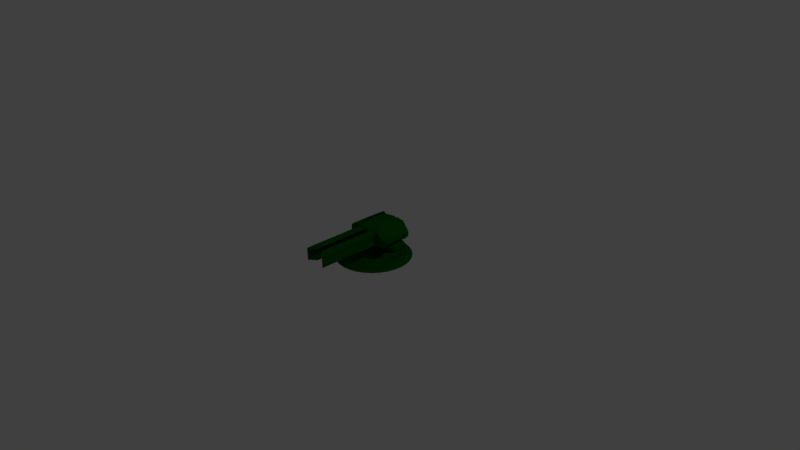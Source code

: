 # Source: TestTurretBase7.blend  (saved by Blender 2.77.0; exported with 4.5.12 LTS)
import bpy
from mathutils import Matrix  # noqa: F401  (used for matrix-valued properties, if any)

bpy.ops.wm.read_factory_settings(use_empty=True)
scene = bpy.context.scene
scene.name = 'Scene'

# ---- collections
col_collection_1 = bpy.data.collections.new('Collection 1'); scene.collection.children.link(col_collection_1)

# ---- materials (node trees are filled in below, after node groups)
mat_testturret1_main = bpy.data.materials.new('TestTurret1 main')
mat_testturret1_main.alpha_threshold = 0.0
mat_testturret1_main.use_transparent_shadow = False
mat_testturret1_main.diffuse_color = (0.001448, 0.1025, 0.0, 1.0)
mat_testturret1_main.roughness = 0.5

# ---- node groups
ng_auto_smooth = bpy.data.node_groups.new('Auto Smooth', 'GeometryNodeTree')
_s = ng_auto_smooth.interface.new_socket(name='Geometry', in_out='OUTPUT', socket_type='NodeSocketGeometry')
_s = ng_auto_smooth.interface.new_socket(name='Geometry', in_out='INPUT', socket_type='NodeSocketGeometry')
_s = ng_auto_smooth.interface.new_socket(name='Angle', in_out='INPUT', socket_type='NodeSocketFloat')
_s.subtype = 'ANGLE'
_s.min_value = 0.0
_s.max_value = 3.142
ng_auto_smooth.is_modifier = True
_N = ng_auto_smooth.nodes; _L = ng_auto_smooth.links
n0 = _N.new('NodeGroupOutput'); n0.name = 'Group Output'; n0.location = (480, -100)
n1 = _N.new('NodeGroupInput'); n1.name = 'Group Input'; n1.location = (-420, -300)
n2 = _N.new('NodeGroupInput'); n2.name = 'Group Input.001'; n2.location = (-60, -100)
n3 = _N.new('GeometryNodeSetShadeSmooth'); n3.name = 'Set Shade Smooth'; n3.location = (120, -100)
n3.domain = 'EDGE'
n4 = _N.new('GeometryNodeSetShadeSmooth'); n4.name = 'Set Shade Smooth.001'; n4.location = (300, -100)
n5 = _N.new('GeometryNodeInputMeshEdgeAngle'); n5.name = 'Edge Angle'; n5.location = (-420, -220)
n6 = _N.new('GeometryNodeInputEdgeSmooth'); n6.name = 'Is Edge Smooth'; n6.location = (-60, -160)
n7 = _N.new('GeometryNodeInputShadeSmooth'); n7.name = 'Is Face Smooth'; n7.location = (-240, -340)
n8 = _N.new('FunctionNodeBooleanMath'); n8.name = 'Boolean Math'; n8.location = (-60, -220)
n9 = _N.new('FunctionNodeCompare'); n9.name = 'Compare'; n9.location = (-240, -180)
n9.operation = 'LESS_EQUAL'
_L.new(n5.outputs[0], n9.inputs[0])
_L.new(n4.outputs[0], n0.inputs[0])
_L.new(n1.outputs[1], n9.inputs[1])
_L.new(n9.outputs[0], n8.inputs[0])
_L.new(n7.outputs[0], n8.inputs[1])
_L.new(n2.outputs[0], n3.inputs[0])
_L.new(n6.outputs[0], n3.inputs[1])
_L.new(n3.outputs[0], n4.inputs[0])
_L.new(n8.outputs[0], n3.inputs[2])
n0.is_active_output = True

# ---- material node trees

# ---- world
world_world = bpy.data.worlds.new('World'); scene.world = world_world
world_world.color = (0.05088, 0.05088, 0.05088)
world_world.use_sun_shadow = False
world_world.sun_shadow_jitter_overblur = 0.0
world_world.cycles.sampling_method = 'MANUAL'

# ---- cameras
cam_camera = bpy.data.cameras.new('Camera')
cam_camera.clip_end = 100.0
cam_camera.lens = 35.0
cam_camera.sensor_width = 32.0
cam_camera.sensor_height = 18.0
cam_camera.ortho_scale = 7.314
cam_camera.dof.focus_distance = 0.0
cam_camera.dof.aperture_fstop = 128.0

# ---- lights
light_lamp = bpy.data.lights.new('Lamp', 'POINT')
light_lamp.transmission_factor = 0.0
light_lamp.cutoff_distance = 30.0
light_lamp.energy = 100.0
light_lamp.shadow_buffer_clip_start = 1.001
light_lamp.shadow_soft_size = 0.1
light_lamp.shadow_maximum_resolution = 0.006
light_lamp.use_absolute_resolution = True

# ---- meshes
me_base = bpy.data.meshes.new('base')
me_base.from_pydata([(-1.468e-07, -2.186e-08, -0.5), (-1.369e-07, 0.01972, -0.4662), (0.09755, -2.144e-08, -0.4904), (0.09095, 0.01972, -0.4572), (0.1913, -2.019e-08, -0.4619), (0.1784, 0.01972, -0.4307), (0.2778, -1.817e-08, -0.4157), (0.259, 0.01972, -0.3876), (0.3536, -1.545e-08, -0.3536), (0.3296, 0.01972, -0.3296), (0.4157, -1.214e-08, -0.2778), (0.3876, 0.01972, -0.259), (0.4619, -8.364e-09, -0.1913), (0.4904, -4.264e-09, -0.09755), (0.5, 4.578e-15, 1.732e-08), (0.4662, 0.01972, 1.529e-08), (0.4904, 4.264e-09, 0.09755), (0.4572, 0.01972, 0.09095), (0.4619, 8.364e-09, 0.1913), (0.4307, 0.01972, 0.1784), (0.4157, 1.214e-08, 0.2778), (0.3536, 1.545e-08, 0.3536), (0.2778, 1.817e-08, 0.4157), (0.259, 0.01972, 0.3876), (0.1913, 2.019e-08, 0.4619), (0.1784, 0.01972, 0.4307), (0.09755, 2.144e-08, 0.4904), (0.09095, 0.01972, 0.4572), (-1.349e-07, 2.186e-08, 0.5), (-1.257e-07, 0.01972, 0.4662), (-1.5e-07, 0.03187, -0.4169), (0.08134, 0.03187, -0.4089), (0.1596, 0.03187, -0.3852), (0.2316, 0.03187, -0.3467), (0.2948, 0.03187, -0.2948), (0.3467, 0.03187, -0.2316), (0.3852, 0.03187, -0.1596), (0.4089, 0.03187, -0.08134), (0.4169, 0.03187, 3.148e-08), (0.4089, 0.03187, 0.08134), (0.3852, 0.03187, 0.1596), (0.3467, 0.03187, 0.2316), (0.2948, 0.03187, 0.2948), (0.2316, 0.03187, 0.3467), (0.1596, 0.03187, 0.3852), (0.08134, 0.03187, 0.4089), (-1.181e-07, 0.03187, 0.4169), (0.09095, 0.03187, -0.4572), (-1.369e-07, 0.03187, -0.4662), (0.1784, 0.03187, -0.4307), (0.259, 0.03187, -0.3876), (0.3296, 0.03187, -0.3296), (0.3876, 0.03187, -0.259), (0.4307, 0.03187, -0.1784), (0.4572, 0.03187, -0.09095), (0.4662, 0.03187, 1.476e-08), (0.4572, 0.03187, 0.09095), (0.4307, 0.03187, 0.1784), (0.3876, 0.03187, 0.259), (0.3296, 0.03187, 0.3296), (0.259, 0.03187, 0.3876), (0.1784, 0.03187, 0.4307), (0.09095, 0.03187, 0.4572), (-1.257e-07, 0.03187, 0.4662), (-1.475e-07, 0.02418, -0.4079), (0.07958, 0.02418, -0.4001), (0.1561, 0.02418, -0.3769), (0.2266, 0.02418, -0.3392), (0.2884, 0.02418, -0.2884), (0.3392, 0.02418, -0.2266), (0.3769, 0.02418, -0.1561), (0.4001, 0.02418, -0.07958), (0.4079, 0.02418, 3.138e-08), (0.4001, 0.02418, 0.07958), (0.3769, 0.02418, 0.1561), (0.3392, 0.02418, 0.2266), (0.2884, 0.02418, 0.2884), (0.2266, 0.02418, 0.3392), (0.1561, 0.02418, 0.3769), (0.07958, 0.02418, 0.4001), (-1.163e-07, 0.02418, 0.4079), (-1.475e-07, 0.03466, -0.4079), (0.07958, 0.03466, -0.4001), (0.1561, 0.03466, -0.3769), (0.2266, 0.03466, -0.3392), (0.2763, 0.03466, -0.2763), (0.3221, 0.03466, -0.2205), (0.3769, 0.03466, -0.1561), (0.4001, 0.03466, -0.07958), (0.4079, 0.03466, 3.092e-08), (0.4001, 0.03466, 0.07958), (0.3769, 0.03466, 0.1561), (0.3221, 0.03466, 0.2205), (0.2763, 0.03466, 0.2763), (0.2266, 0.03466, 0.3392), (0.1561, 0.03466, 0.3769), (0.07958, 0.03466, 0.4001), (-1.163e-07, 0.03466, 0.4079), (-1.468e-07, -2.186e-08, -0.5), (0.09755, -2.144e-08, -0.4904), (0.09095, 0.01972, -0.4572), (-1.369e-07, 0.01972, -0.4662), (0.1913, -2.019e-08, -0.4619), (0.1784, 0.01972, -0.4307), (0.2778, -1.817e-08, -0.4157), (0.259, 0.01972, -0.3876), (0.3536, -1.545e-08, -0.3536), (0.3296, 0.01972, -0.3296), (0.4157, -1.214e-08, -0.2778), (0.3876, 0.01972, -0.259), (0.4619, -8.364e-09, -0.1913), (0.4307, 0.01972, -0.1784), (0.4904, -4.264e-09, -0.09755), (0.4572, 0.01972, -0.09095), (0.5, 4.578e-15, 1.732e-08), (0.4662, 0.01972, 1.529e-08), (0.4904, 4.264e-09, 0.09755), (0.4572, 0.01972, 0.09095), (0.4619, 8.364e-09, 0.1913), (0.4307, 0.01972, 0.1784), (0.4157, 1.214e-08, 0.2778), (0.3876, 0.01972, 0.259), (0.3536, 1.545e-08, 0.3536), (0.3296, 0.01972, 0.3296), (0.2778, 1.817e-08, 0.4157), (0.259, 0.01972, 0.3876), (0.1913, 2.019e-08, 0.4619), (0.1784, 0.01972, 0.4307), (0.09755, 2.144e-08, 0.4904), (0.09095, 0.01972, 0.4572), (-1.349e-07, 2.186e-08, 0.5), (-1.257e-07, 0.01972, 0.4662), (0.09095, 0.03187, -0.4572), (-1.369e-07, 0.03187, -0.4662), (0.1784, 0.03187, -0.4307), (0.259, 0.03187, -0.3876), (0.3296, 0.03187, -0.3296), (0.3876, 0.03187, -0.259), (0.4662, 0.03187, 1.476e-08), (0.4572, 0.03187, 0.09095), (0.4307, 0.03187, 0.1784), (0.259, 0.03187, 0.3876), (0.1784, 0.03187, 0.4307), (0.09095, 0.03187, 0.4572), (-1.257e-07, 0.03187, 0.4662), (0.08134, 0.03187, -0.4089), (-1.5e-07, 0.03187, -0.4169), (0.1596, 0.03187, -0.3852), (0.2316, 0.03187, -0.3467), (0.2948, 0.03187, -0.2948), (0.3467, 0.03187, -0.2316), (0.3852, 0.03187, -0.1596), (0.4089, 0.03187, -0.08134), (0.4169, 0.03187, 3.148e-08), (0.4089, 0.03187, 0.08134), (0.3852, 0.03187, 0.1596), (0.3467, 0.03187, 0.2316), (0.2948, 0.03187, 0.2948), (0.2316, 0.03187, 0.3467), (0.1596, 0.03187, 0.3852), (0.08134, 0.03187, 0.4089), (-1.181e-07, 0.03187, 0.4169), (0.07958, 0.02418, -0.4001), (-1.475e-07, 0.02418, -0.4079), (0.1561, 0.02418, -0.3769), (0.2266, 0.02418, -0.3392), (0.2884, 0.02418, -0.2884), (0.3392, 0.02418, -0.2266), (0.3769, 0.02418, -0.1561), (0.4001, 0.02418, -0.07958), (0.4079, 0.02418, 3.138e-08), (0.4001, 0.02418, 0.07958), (0.3769, 0.02418, 0.1561), (0.3392, 0.02418, 0.2266), (0.2884, 0.02418, 0.2884), (0.2266, 0.02418, 0.3392), (0.1561, 0.02418, 0.3769), (0.07958, 0.02418, 0.4001), (-1.163e-07, 0.02418, 0.4079), (0.07958, 0.03466, -0.4001), (-1.475e-07, 0.03466, -0.4079), (0.1561, 0.03466, -0.3769), (0.2266, 0.03466, -0.3392), (0.2884, 0.03466, -0.2884), (0.3392, 0.03466, -0.2266), (0.3769, 0.03466, -0.1561), (0.4001, 0.03466, -0.07958), (0.4079, 0.03466, 3.092e-08), (0.4001, 0.03466, 0.07958), (0.3769, 0.03466, 0.1561), (0.3392, 0.03466, 0.2266), (0.2884, 0.03466, 0.2884), (0.2266, 0.03466, 0.3392), (0.1561, 0.03466, 0.3769), (0.07958, 0.03466, 0.4001), (-1.163e-07, 0.03466, 0.4079), (0.2884, 0.03466, -0.2884), (0.3392, 0.03466, -0.2266), (0.2436, 0.03466, -0.3032), (0.2884, 0.03466, 0.2884), (0.3392, 0.03466, 0.2266), (0.2763, 0.1309, -0.2086), (0.2436, 0.03466, 0.3032), (0.2763, 0.1309, -0.05245), (0.2436, 0.1309, -0.2162), (0.2436, 0.1309, -0.04487), (0.3221, 0.1309, -0.1929), (0.3221, 0.1309, -0.06822), (0.2758, 0.1398, -0.2182), (0.2758, 0.1398, -0.0429), (0.2398, 0.1398, -0.225), (0.2398, 0.1398, -0.03609), (0.3274, 0.1398, -0.2008), (0.3274, 0.1398, -0.06025), (0.2742, 0.1535, -0.2455), (0.2742, 0.1535, -0.01561), (0.2289, 0.1535, -0.25), (0.2289, 0.1535, -0.01103), (0.3425, 0.1535, -0.2236), (0.3425, 0.1535, -0.03745), (0.2735, 0.1651, -0.2564), (0.2735, 0.1651, -0.004704), (0.2245, 0.1701, -0.255), (0.2245, 0.1701, -0.006106), (0.3485, 0.1693, -0.2286), (0.3485, 0.1693, -0.03249), (0.2735, 0.1999, -0.2564), (0.2735, 0.1999, -0.004704), (0.2245, 0.1949, -0.255), (0.2245, 0.1949, -0.006106), (0.3485, 0.1957, -0.2286), (0.3485, 0.1957, -0.03249), (0.2741, 0.2197, -0.2468), (0.2741, 0.2197, -0.01425), (0.2284, 0.2197, -0.2513), (0.2284, 0.2197, -0.009775), (0.3433, 0.2197, -0.2248), (0.3433, 0.2197, -0.03631), (0.2787, 0.2334, -0.1786), (0.2787, 0.2334, -0.08243), (0.2561, 0.2334, -0.1888), (0.2561, 0.2334, -0.07225), (0.306, 0.2334, -0.1675), (0.306, 0.2334, -0.09358), (0.3485, 0.1651, -0.2328), (0.3485, 0.1999, -0.2328), (0.3485, 0.1651, -0.02828), (0.3485, 0.1999, -0.02828), (0.3429, 0.1757, -0.2222), (0.3429, 0.1893, -0.2222), (0.3429, 0.1757, -0.03888), (0.3429, 0.1893, -0.03888), (0.3429, 0.1693, -0.2286), (0.3429, 0.1957, -0.2286), (0.3429, 0.1693, -0.03249), (0.3429, 0.1957, -0.03249), (0.3466, 0.1771, -0.2207), (0.3451, 0.1757, -0.2222), (0.3451, 0.1893, -0.2222), (0.3466, 0.1879, -0.2207), (0.3466, 0.1771, -0.04035), (0.3451, 0.1757, -0.03888), (0.3451, 0.1893, -0.03888), (0.3466, 0.1879, -0.04035), (0.2245, 0.1651, -0.26), (0.2245, 0.1651, -0.001035), (0.2245, 0.1999, -0.26), (0.2245, 0.1999, -0.001035), (0.2325, 0.1804, -0.1972), (0.2325, 0.1804, -0.06389), (0.2325, 0.1846, -0.1972), (0.2325, 0.1846, -0.06389), (0.2325, 0.1701, -0.255), (0.2325, 0.1701, -0.006106), (0.2325, 0.1949, -0.255), (0.2325, 0.1949, -0.006106), (0.1678, 0.1804, -0.1972), (0.1678, 0.1804, -0.06389), (0.1678, 0.1846, -0.1972), (0.1678, 0.1846, -0.06389), (0.122, 0.1813, -0.1407), (0.122, 0.1813, -0.1204), (0.122, 0.1837, -0.1407), (0.122, 0.1837, -0.1204), (0.0003677, 0.1813, -0.1407), (0.0003677, 0.1813, -0.1204), (0.0003677, 0.1837, -0.1407), (0.0003677, 0.1837, -0.1204)], [(183, 182), (184, 183), (185, 184), (186, 185), (187, 186), (188, 187), (189, 188), (190, 189), (191, 190), (192, 191), (0, 2), (2, 4), (4, 6), (6, 8), (8, 10), (10, 12), (12, 13), (13, 14), (14, 16), (16, 18), (18, 20), (20, 21), (21, 22), (22, 24), (24, 26), (26, 28), (189, 200)], [(98, 101, 100, 99), (99, 100, 103, 102), (102, 103, 105, 104), (104, 105, 107, 106), (106, 107, 109, 108), (108, 109, 111, 110), (110, 111, 113, 112), (112, 113, 115, 114), (114, 115, 117, 116), (116, 117, 119, 118), (118, 119, 121, 120), (120, 121, 123, 122), (122, 123, 125, 124), (124, 125, 127, 126), (126, 127, 129, 128), (128, 129, 131, 130), (151, 35, 167, 168), (5, 3, 132, 134), (121, 19, 140, 58), (113, 111, 53, 54), (29, 27, 143, 144), (7, 5, 134, 135), (123, 121, 58, 59), (15, 113, 54, 138), (9, 7, 135, 136), (23, 123, 59, 141), (17, 15, 138, 139), (11, 9, 136, 137), (25, 23, 141, 142), (3, 1, 133, 132), (19, 17, 139, 140), (111, 11, 137, 53), (27, 25, 142, 143), (146, 145, 47, 48), (145, 147, 49, 47), (147, 148, 50, 49), (148, 149, 51, 50), (149, 150, 52, 51), (150, 36, 53, 52), (36, 152, 54, 53), (152, 153, 55, 54), (153, 154, 56, 55), (154, 155, 57, 56), (155, 156, 58, 57), (156, 157, 59, 58), (157, 158, 60, 59), (158, 159, 61, 60), (159, 160, 62, 61), (160, 161, 63, 62), (37, 151, 168, 169), (38, 37, 169, 170), (39, 38, 170, 171), (40, 39, 171, 172), (41, 40, 172, 173), (42, 41, 173, 174), (43, 42, 174, 175), (44, 43, 175, 176), (31, 30, 163, 162), (45, 44, 176, 177), (32, 31, 162, 164), (46, 45, 177, 178), (33, 32, 164, 165), (34, 33, 165, 166), (35, 34, 166, 167), (68, 67, 84, 196), (69, 68, 196, 197), (70, 69, 197, 87), (71, 70, 87, 88), (72, 71, 88, 89), (73, 72, 89, 90), (74, 73, 90, 91), (75, 74, 91, 200), (76, 75, 200, 199), (77, 76, 199, 94), (78, 77, 94, 95), (65, 64, 81, 82), (79, 78, 95, 96), (66, 65, 82, 83), (80, 79, 96, 97), (67, 66, 83, 84), (180, 195, 194, 179), (181, 179, 194, 193), (182, 181, 193, 192), (93, 92, 207, 203), (86, 85, 201, 206), (198, 85, 196, 84), (85, 86, 197, 196), (92, 93, 199, 200), (93, 202, 94, 199), (202, 198, 84, 94), (86, 92, 200, 197), (206, 201, 208, 212), (205, 203, 209, 211), (85, 198, 204, 201), (198, 202, 205, 204), (92, 86, 206, 207), (202, 93, 203, 205), (209, 213, 219, 215), (213, 212, 218, 219), (204, 205, 211, 210), (207, 206, 212, 213), (203, 207, 213, 209), (201, 204, 210, 208), (218, 214, 220, 244), (217, 215, 221, 265), (208, 210, 216, 214), (211, 209, 215, 217), (212, 208, 214, 218), (210, 211, 217, 216), (221, 246, 247, 227), (230, 231, 255, 253), (216, 217, 265, 264), (219, 218, 244, 246), (215, 219, 246, 221), (214, 216, 264, 220), (245, 226, 232, 236), (267, 227, 233, 235), (220, 264, 266, 226), (265, 221, 227, 267), (244, 220, 226, 245), (228, 222, 272, 274), (233, 237, 243, 239), (237, 236, 242, 243), (266, 267, 235, 234), (247, 245, 236, 237), (227, 247, 237, 233), (226, 266, 234, 232), (238, 240, 241, 239), (242, 238, 239, 243), (232, 234, 240, 238), (235, 233, 239, 241), (236, 232, 238, 242), (234, 235, 241, 240), (230, 224, 244, 245), (224, 225, 246, 244), (231, 230, 245, 247), (225, 231, 247, 246), (251, 250, 261, 262), (224, 230, 253, 252), (231, 225, 254, 255), (225, 224, 252, 254), (249, 248, 252, 253), (248, 250, 254, 252), (251, 249, 253, 255), (250, 251, 255, 254), (250, 248, 257, 261), (249, 251, 262, 258), (248, 249, 258, 257), (257, 258, 259, 256), (256, 260, 261, 257), (258, 262, 263, 259), (262, 261, 260, 263), (260, 256, 259, 263), (223, 222, 264, 265), (228, 229, 267, 266), (222, 228, 266, 264), (229, 223, 265, 267), (269, 271, 279, 277), (222, 223, 273, 272), (223, 229, 275, 273), (229, 228, 274, 275), (269, 268, 272, 273), (270, 271, 275, 274), (268, 270, 274, 272), (271, 269, 273, 275), (278, 276, 280, 282), (271, 270, 278, 279), (270, 268, 276, 278), (268, 269, 277, 276), (281, 283, 287, 285), (276, 277, 281, 280), (277, 279, 283, 281), (279, 278, 282, 283), (284, 285, 287, 286), (283, 282, 286, 287), (282, 280, 284, 286), (280, 281, 285, 284), (197, 200, 91, 90, 89, 88, 87), (75, 74, 91, 200)])
me_base.polygons.foreach_set('use_smooth', [1, 1, 1, 1, 1, 1, 1, 1, 1, 1, 1, 1, 1, 1, 1, 1, 1, 1, 1, 1, 1, 1, 1, 1, 1, 1, 1, 1, 1, 1, 1, 1, 1, 1, 1, 1, 1, 1, 1, 1, 1, 1, 1, 1, 1, 1, 1, 1, 1, 1, 1, 1, 1, 1, 1, 1, 1, 1, 1, 1, 1, 1, 1, 1, 1, 1, 1, 1, 1, 1, 1, 1, 1, 1, 1, 1, 1, 1, 1, 1, 0, 0, 0, 1, 1, 1, 1, 1, 1, 1, 1, 1, 1, 1, 1, 1, 1, 1, 1, 1, 1, 1, 1, 1, 1, 1, 1, 1, 1, 1, 1, 1, 1, 1, 1, 1, 1, 1, 1, 1, 0, 1, 1, 1, 1, 1, 1, 1, 1, 1, 1, 1, 1, 1, 1, 1, 1, 1, 1, 1, 1, 1, 1, 1, 1, 1, 1, 1, 0, 0, 0, 0, 1, 0, 0, 0, 0, 0, 0, 0, 0, 0, 0, 0, 0, 0, 0, 0, 0, 0, 0, 0, 0, 0, 0, 0, 0, 0, 0])
_k = set([(179, 180), (179, 181), (181, 182), (182, 183), (183, 184), (184, 185), (185, 186), (186, 187), (187, 188), (188, 189), (189, 190), (190, 191), (191, 192), (192, 193), (193, 194), (194, 195)])
me_base.attributes.new('sharp_edge', 'BOOLEAN', 'EDGE').data.foreach_set('value', [ (min(e.vertices), max(e.vertices)) in _k for e in me_base.edges])
_uv = me_base.uv_layers.new(name='UVMap')
_uv.uv.foreach_set('vector', [0.3484, -0.00123, 0.3496, 0.021, 0.2932, 0.02687, 0.2878, 0.005057, 0.2878, 0.005057, 0.2932, 0.02687, 0.2389, 0.04435, 0.2296, 0.02381, 0.2296, 0.02381, 0.2389, 0.04435, 0.1889, 0.07278, 0.176, 0.05431, 0.176, 0.05431, 0.1889, 0.07278, 0.1451, 0.1111, 0.129, 0.09537, 0.129, 0.09537, 0.1451, 0.1111, 0.1091, 0.1578, 0.09042, 0.1454, 0.09042, 0.1454, 0.1091, 0.1578, 0.08239, 0.211, 0.06176, 0.2026, 0.06176, 0.2026, 0.08239, 0.211, 0.06593, 0.2688, 0.0441, 0.2646, 0.0441, 0.2646, 0.06593, 0.2688, 0.06037, 0.329, 0.03814, 0.3291, 0.03814, 0.3291, 0.06037, 0.329, 0.06593, 0.3891, 0.0441, 0.3936, 0.0441, 0.3936, 0.06593, 0.3891, 0.08239, 0.447, 0.06176, 0.4556, 0.06176, 0.4556, 0.08239, 0.447, 0.1091, 0.5003, 0.09042, 0.5128, 0.09042, 0.5128, 0.1091, 0.5003, 0.1451, 0.547, 0.129, 0.563, 0.129, 0.563, 0.1451, 0.547, 0.1889, 0.5854, 0.176, 0.6041, 0.176, 0.6041, 0.1889, 0.5854, 0.2389, 0.614, 0.2296, 0.6348, 0.2296, 0.6348, 0.2389, 0.614, 0.2932, 0.6316, 0.2878, 0.6536, 0.2878, 0.6536, 0.2932, 0.6316, 0.3496, 0.6376, 0.3484, 0.6601, 0.362, 0.2019, 0.3859, 0.1543, 0.3901, 0.1577, 0.3667, 0.2043, 0.8289, 0.6717, 0.8292, 0.6117, 0.8368, 0.6118, 0.8365, 0.6718, 0.8684, 0.5869, 0.8676, 0.6408, 0.86, 0.6407, 0.8608, 0.5869, 0.8671, 0.8192, 0.8676, 0.8767, 0.86, 0.8767, 0.8596, 0.8192, 0.2829, 0.8915, 0.282, 0.8312, 0.2895, 0.8311, 0.2905, 0.8913, 0.8292, 0.729, 0.8289, 0.6717, 0.8365, 0.6718, 0.8368, 0.7291, 0.8694, 0.5395, 0.8684, 0.5869, 0.8608, 0.5869, 0.8618, 0.5395, 0.867, 0.7592, 0.8671, 0.8192, 0.8596, 0.8192, 0.8594, 0.7592, 0.8302, 0.7815, 0.8292, 0.729, 0.8368, 0.7291, 0.8378, 0.7816, 0.282, 0.7139, 0.2829, 0.6614, 0.2905, 0.6613, 0.2895, 0.7138, 0.8671, 0.6989, 0.867, 0.7592, 0.8594, 0.7592, 0.8596, 0.6989, 0.8684, 0.9294, 0.8694, 0.9754, 0.8618, 0.9754, 0.8608, 0.9294, 0.2817, 0.7712, 0.282, 0.7139, 0.2895, 0.7138, 0.2892, 0.7711, 0.8292, 0.6117, 0.8302, 0.5514, 0.8378, 0.5515, 0.8368, 0.6118, 0.8676, 0.6408, 0.8671, 0.6989, 0.8596, 0.6989, 0.86, 0.6407, 0.8676, 0.8767, 0.8684, 0.9294, 0.8608, 0.9294, 0.86, 0.8767, 0.282, 0.8312, 0.2817, 0.7712, 0.2892, 0.7711, 0.2895, 0.8311, 0.6007, 0.03256, 0.5502, 0.03781, 0.5443, 0.005862, 0.6007, 0.0, 0.5502, 0.03781, 0.5017, 0.05344, 0.49, 0.02335, 0.5443, 0.005862, 0.5017, 0.05344, 0.457, 0.07887, 0.44, 0.05178, 0.49, 0.02335, 0.457, 0.07887, 0.4178, 0.1131, 0.3962, 0.09007, 0.44, 0.05178, 0.4178, 0.1131, 0.3856, 0.1549, 0.3602, 0.1367, 0.3962, 0.09007, 0.3856, 0.1549, 0.3617, 0.2025, 0.3335, 0.19, 0.3602, 0.1367, 0.3617, 0.2025, 0.347, 0.2542, 0.317, 0.2478, 0.3335, 0.19, 0.347, 0.2542, 0.342, 0.308, 0.3115, 0.308, 0.317, 0.2478, 0.342, 0.308, 0.347, 0.3618, 0.317, 0.3681, 0.3115, 0.308, 0.347, 0.3618, 0.3617, 0.4135, 0.3335, 0.426, 0.317, 0.3681, 0.3617, 0.4135, 0.3856, 0.4612, 0.3602, 0.4793, 0.3335, 0.426, 0.3856, 0.4612, 0.4178, 0.503, 0.3962, 0.526, 0.3602, 0.4793, 0.4178, 0.503, 0.457, 0.5374, 0.44, 0.5644, 0.3962, 0.526, 0.457, 0.5374, 0.5017, 0.5629, 0.49, 0.593, 0.44, 0.5644, 0.5017, 0.5629, 0.5502, 0.5786, 0.5443, 0.6106, 0.49, 0.593, 0.5502, 0.5786, 0.6007, 0.584, 0.6007, 0.6166, 0.5443, 0.6106, 0.3473, 0.2536, 0.362, 0.2019, 0.3667, 0.2043, 0.3523, 0.2549, 0.3423, 0.3074, 0.3473, 0.2536, 0.3523, 0.2549, 0.3474, 0.3075, 0.3473, 0.3612, 0.3423, 0.3074, 0.3474, 0.3075, 0.3523, 0.3601, 0.362, 0.413, 0.3473, 0.3612, 0.3523, 0.3601, 0.3667, 0.4107, 0.3859, 0.4607, 0.362, 0.413, 0.3667, 0.4107, 0.3901, 0.4574, 0.4181, 0.5025, 0.3859, 0.4607, 0.3901, 0.4574, 0.4216, 0.4983, 0.4573, 0.5368, 0.4181, 0.5025, 0.4216, 0.4983, 0.4599, 0.5319, 0.502, 0.5623, 0.4573, 0.5368, 0.4599, 0.5319, 0.5037, 0.5569, 0.5505, 0.03723, 0.601, 0.03199, 0.6005, 0.03801, 0.5512, 0.04314, 0.5505, 0.5781, 0.502, 0.5623, 0.5037, 0.5569, 0.5512, 0.5723, 0.502, 0.05287, 0.5505, 0.03723, 0.5512, 0.04314, 0.5037, 0.05844, 0.601, 0.5834, 0.5505, 0.5781, 0.5512, 0.5723, 0.6005, 0.5775, 0.4573, 0.0783, 0.502, 0.05287, 0.5037, 0.05844, 0.4599, 0.08332, 0.4181, 0.1125, 0.4573, 0.0783, 0.4599, 0.08332, 0.4216, 0.1168, 0.3859, 0.1543, 0.4181, 0.1125, 0.4216, 0.1168, 0.3901, 0.1577, 0.8389, 0.7527, 0.838, 0.7068, 0.8446, 0.7069, 0.8454, 0.7528, 0.8772, 0.8807, 0.8781, 0.9209, 0.8715, 0.9209, 0.8706, 0.8807, 0.8765, 0.8345, 0.8772, 0.8807, 0.8706, 0.8807, 0.87, 0.8345, 0.8761, 0.7842, 0.8765, 0.8345, 0.87, 0.8345, 0.8695, 0.7842, 0.8759, 0.7317, 0.8761, 0.7842, 0.8695, 0.7842, 0.8694, 0.7317, 0.8761, 0.679, 0.8759, 0.7317, 0.8694, 0.7317, 0.8695, 0.679, 0.8765, 0.6281, 0.8761, 0.679, 0.8695, 0.679, 0.87, 0.6281, 0.8772, 0.581, 0.8765, 0.6281, 0.87, 0.6281, 0.8706, 0.581, 0.8781, 0.5395, 0.8772, 0.581, 0.8706, 0.581, 0.8715, 0.5395, 0.8457, 0.5975, 0.8465, 0.5515, 0.8531, 0.5514, 0.8522, 0.5974, 0.8454, 0.6476, 0.8457, 0.5975, 0.8522, 0.5974, 0.8519, 0.6475, 0.838, 0.6042, 0.8389, 0.5514, 0.8454, 0.5515, 0.8446, 0.6043, 0.8457, 0.7001, 0.8454, 0.6476, 0.8519, 0.6475, 0.8522, 0.7, 0.8378, 0.6566, 0.838, 0.6042, 0.8446, 0.6043, 0.8443, 0.6567, 0.8465, 0.7528, 0.8457, 0.7001, 0.8522, 0.7, 0.8531, 0.7527, 0.838, 0.7068, 0.8378, 0.6566, 0.8443, 0.6567, 0.8446, 0.7069, 1.0, 0.0, 1.0, 0.5395, 0.9506, 0.5343, 0.9506, 0.00513, 0.9031, 0.02043, 0.9506, 0.00513, 0.9506, 0.5343, 0.9031, 0.5188, 0.8594, 0.04531, 0.9031, 0.02043, 0.9031, 0.5188, 0.8594, 0.4939, 0.6823, 0.9584, 0.6539, 0.9215, 0.66, 0.7299, 0.6884, 0.7404, 0.1988, 0.7259, 0.1649, 0.7294, 0.169, 0.6631, 0.1988, 0.6613, 0.7026, 0.5752, 0.6823, 0.5929, 0.6748, 0.5849, 0.7132, 0.5514, 0.6823, 0.5929, 0.6539, 0.6298, 0.6434, 0.6258, 0.6748, 0.5849, 0.6539, 0.9215, 0.6823, 0.9584, 0.6748, 0.9664, 0.6434, 0.9255, 0.6823, 0.9584, 0.7026, 0.9762, 0.7132, 1.0, 0.6748, 0.9664, 0.7026, 0.9762, 0.7026, 0.5752, 0.7132, 0.5514, 0.7132, 1.0, 0.6539, 0.6298, 0.6539, 0.9215, 0.6434, 0.9255, 0.6434, 0.6258, 0.1288, 0.6991, 0.1002, 0.6887, 0.1001, 0.6824, 0.1323, 0.6938, 0.07986, 0.797, 0.1002, 0.792, 0.1001, 0.7983, 0.07773, 0.8028, 0.1649, 0.7294, 0.1421, 0.7313, 0.1482, 0.6642, 0.169, 0.6631, 0.8289, 0.5514, 0.8289, 0.9524, 0.7689, 0.7223, 0.7689, 0.609, 0.3709, 0.6658, 0.3709, 0.9574, 0.3109, 0.9391, 0.3109, 0.8567, 0.7026, 0.9762, 0.6823, 0.9584, 0.6884, 0.7404, 0.7087, 0.7454, 0.1001, 0.7983, 0.1323, 0.7868, 0.1421, 0.8019, 0.09949, 0.8163, 0.1323, 0.7868, 0.1323, 0.6938, 0.1421, 0.6788, 0.1421, 0.8019, 0.7689, 0.609, 0.7689, 0.7223, 0.7633, 0.7281, 0.7633, 0.6031, 0.3109, 0.8567, 0.3109, 0.9391, 0.3053, 0.9444, 0.3053, 0.8515, 0.1002, 0.792, 0.1288, 0.7815, 0.1323, 0.7868, 0.1001, 0.7983, 0.1002, 0.6887, 0.07986, 0.6837, 0.07773, 0.6779, 0.1001, 0.6824, 0.199, 0.7422, 0.1988, 0.6953, 0.2057, 0.6936, 0.2059, 0.7451, 0.2404, 0.7412, 0.2402, 0.7112, 0.2471, 0.7129, 0.2473, 0.7452, 0.1001, 0.6824, 0.07773, 0.6779, 0.07128, 0.6613, 0.09949, 0.6643, 0.07773, 0.8028, 0.1001, 0.7983, 0.09949, 0.8163, 0.07128, 0.8193, 0.1323, 0.6938, 0.1001, 0.6824, 0.09949, 0.6643, 0.1421, 0.6788, 0.7633, 0.6031, 0.7633, 0.7281, 0.7545, 0.7446, 0.7545, 0.5866, 0.2471, 0.7129, 0.2473, 0.6614, 0.269, 0.6613, 0.2688, 0.7128, 0.294, 0.6613, 0.294, 0.791, 0.2905, 0.791, 0.2905, 0.6613, 0.7545, 0.5866, 0.7545, 0.7446, 0.7471, 0.7512, 0.7471, 0.58, 0.5433, 0.7458, 0.5433, 0.6227, 0.5507, 0.6166, 0.5507, 0.7518, 0.2402, 0.7112, 0.2404, 0.6643, 0.2473, 0.6614, 0.2471, 0.7129, 0.1988, 0.6953, 0.199, 0.6653, 0.2059, 0.6613, 0.2057, 0.6936, 0.2276, 0.7452, 0.2274, 0.6937, 0.24, 0.6952, 0.2402, 0.7428, 0.269, 0.7451, 0.2688, 0.7128, 0.2814, 0.7113, 0.2817, 0.7416, 0.2057, 0.6936, 0.2059, 0.6613, 0.2276, 0.6614, 0.2274, 0.6937, 0.2473, 0.7452, 0.2471, 0.7129, 0.2688, 0.7128, 0.269, 0.7451, 0.2059, 0.7451, 0.2057, 0.6936, 0.2274, 0.6937, 0.2276, 0.7452, 0.1886, 0.7477, 0.1886, 0.7314, 0.1935, 0.7313, 0.1935, 0.7477, 0.04291, 0.818, 0.0, 0.8034, 0.024, 0.7654, 0.04093, 0.7728, 0.0, 0.8034, 1.859e-08, 0.6788, 0.024, 0.7166, 0.024, 0.7654, 0.7254, 0.58, 0.7254, 0.7512, 0.7132, 0.7455, 0.7132, 0.5857, 0.5724, 0.7518, 0.5724, 0.6166, 0.5847, 0.6219, 0.5847, 0.7466, 0.2688, 0.7128, 0.269, 0.6613, 0.2817, 0.6637, 0.2814, 0.7113, 0.2274, 0.6937, 0.2276, 0.6614, 0.2402, 0.6649, 0.24, 0.6952, 0.04093, 0.7092, 0.05496, 0.7025, 0.05496, 0.7796, 0.04093, 0.7728, 0.024, 0.7166, 0.04093, 0.7092, 0.04093, 0.7728, 0.024, 0.7654, 0.04291, 0.6642, 0.07128, 0.6613, 0.05496, 0.7025, 0.04093, 0.7092, 0.07128, 0.821, 0.04291, 0.818, 0.04093, 0.7728, 0.05496, 0.7796, 1.859e-08, 0.6788, 0.04291, 0.6642, 0.04093, 0.7092, 0.024, 0.7166, 0.07128, 0.6613, 0.07128, 0.821, 0.05496, 0.7796, 0.05496, 0.7025, 0.5698, 0.6193, 0.5533, 0.6193, 0.5507, 0.6166, 0.5724, 0.6166, 0.5533, 0.6193, 0.5533, 0.749, 0.5507, 0.7518, 0.5507, 0.6166, 0.5698, 0.749, 0.5698, 0.6193, 0.5724, 0.6166, 0.5724, 0.7518, 0.5533, 0.749, 0.5698, 0.749, 0.5724, 0.7518, 0.5507, 0.7518, 0.1988, 0.7543, 0.1988, 0.7452, 0.2001, 0.7452, 0.2001, 0.7542, 0.1835, 0.7488, 0.1835, 0.7314, 0.1869, 0.7313, 0.1869, 0.7488, 0.1801, 0.7488, 0.1801, 0.7313, 0.1835, 0.7314, 0.1835, 0.7488, 0.1621, 0.7313, 0.1621, 0.861, 0.1587, 0.861, 0.1587, 0.7313, 0.3075, 0.6655, 0.299, 0.6655, 0.295, 0.6613, 0.3115, 0.6613, 0.299, 0.6655, 0.299, 0.7867, 0.295, 0.7909, 0.295, 0.6613, 0.3075, 0.7867, 0.3075, 0.6655, 0.3115, 0.6613, 0.3115, 0.791, 0.299, 0.7867, 0.3075, 0.7867, 0.3115, 0.791, 0.295, 0.7909, 0.1645, 0.8526, 0.1645, 0.7313, 0.1659, 0.7313, 0.1659, 0.8526, 0.1645, 0.7313, 0.1645, 0.8526, 0.1632, 0.8526, 0.1632, 0.7313, 0.2817, 0.7452, 0.2817, 0.7543, 0.2803, 0.7542, 0.2803, 0.7452, 0.2803, 0.7452, 0.2803, 0.7542, 0.2792, 0.7533, 0.2792, 0.7462, 0.1669, 0.7323, 0.1669, 0.8516, 0.1659, 0.8526, 0.1659, 0.7313, 0.1632, 0.7313, 0.1632, 0.8526, 0.1621, 0.8516, 0.1621, 0.7323, 0.2001, 0.7542, 0.2001, 0.7452, 0.2012, 0.7462, 0.2012, 0.7533, 0.152, 0.8506, 0.152, 0.7313, 0.1587, 0.7313, 0.1587, 0.8506, 0.744, 0.7479, 0.744, 0.5833, 0.7471, 0.58, 0.7471, 0.7512, 0.7286, 0.5833, 0.7286, 0.7479, 0.7254, 0.7512, 0.7254, 0.58, 0.744, 0.5833, 0.7286, 0.5833, 0.7254, 0.58, 0.7471, 0.58, 0.7286, 0.7479, 0.744, 0.7479, 0.7471, 0.7512, 0.7254, 0.7512, 0.1988, 0.7735, 0.1962, 0.7735, 0.1962, 0.7313, 0.1988, 0.7314, 0.147, 0.8959, 0.147, 0.7313, 0.152, 0.7313, 0.152, 0.8959, 0.1801, 0.7314, 0.1801, 0.7477, 0.1751, 0.7477, 0.1751, 0.7313, 0.147, 0.7313, 0.147, 0.8959, 0.1421, 0.8959, 0.1421, 0.7313, 0.5937, 0.7429, 0.5937, 0.6548, 0.6001, 0.6166, 0.6001, 0.7811, 0.5911, 0.6548, 0.5911, 0.7429, 0.5847, 0.7811, 0.5847, 0.6166, 0.5937, 0.6548, 0.5911, 0.6548, 0.5847, 0.6166, 0.6001, 0.6166, 0.5911, 0.7429, 0.5937, 0.7429, 0.6001, 0.7811, 0.5847, 0.7811, 0.1751, 0.7687, 0.1725, 0.7688, 0.1736, 0.7314, 0.1751, 0.7313, 0.4602, 0.6166, 0.5433, 0.6166, 0.5433, 0.6591, 0.4602, 0.6592, 0.1699, 0.7314, 0.1725, 0.7313, 0.1725, 0.7735, 0.1699, 0.7735, 0.4602, 0.7699, 0.3771, 0.7699, 0.3771, 0.7272, 0.4602, 0.7272, 0.1699, 0.8107, 0.1684, 0.8107, 0.1684, 0.7313, 0.1699, 0.7314, 0.4602, 0.7272, 0.3771, 0.7272, 0.4124, 0.6969, 0.425, 0.6969, 0.1935, 0.7313, 0.1962, 0.7314, 0.1962, 0.7688, 0.1946, 0.7688, 0.4602, 0.6592, 0.5433, 0.6591, 0.5081, 0.6892, 0.4955, 0.6892, 0.1886, 0.7313, 0.1886, 0.7447, 0.1871, 0.7447, 0.1871, 0.7313, 0.4955, 0.6892, 0.5081, 0.6892, 0.5081, 0.7693, 0.4955, 0.7693, 0.1669, 0.7314, 0.1684, 0.7313, 0.1684, 0.8107, 0.1669, 0.8107, 0.425, 0.6969, 0.4124, 0.6969, 0.4124, 0.6166, 0.425, 0.6166, 0.6434, 0.6258, 0.6434, 0.9255, 0.62, 0.8788, 0.6056, 0.8282, 0.6007, 0.7756, 0.6056, 0.723, 0.62, 0.6724, 0.8772, 0.581, 0.8765, 0.6281, 0.87, 0.6281, 0.8706, 0.581])
me_base.materials.append(mat_testturret1_main)
me_base.use_remesh_preserve_volume = False
me_base.use_remesh_preserve_attributes = False
me_base.use_mirror_vertex_groups = False
me_base.update()
me_cube = bpy.data.meshes.new('Cube')
me_cube.from_pydata([(0.1673, 0.02852, -0.2359), (0.1673, 0.2151, -0.2359), (-0.003143, 0.2489, -0.2196), (-0.003107, -0.02161, -0.1105), (-0.003107, -0.02161, 0.08523), (-0.003107, 0.02852, 0.2317), (-0.003107, 0.02852, -0.2359), (-0.003107, 0.2151, -0.2359), (-0.003107, 0.2151, 0.2317), (0.1388, 0.2492, -0.1792), (0.1232, -0.02161, 0.08523), (0.16, 0.03874, 0.2317), (0.16, 0.2049, 0.2317), (0.1232, -0.02161, -0.1105), (0.1632, 0.02852, -0.2359), (0.1632, 0.2151, -0.2359), (0.1604, 0.0314, -0.2425), (0.1632, 0.02852, -0.2396), (-0.003107, 0.0314, -0.2425), (-0.003107, 0.02852, -0.2396), (0.1632, 0.2151, -0.2396), (0.1604, 0.2123, -0.2425), (-0.003107, 0.2151, -0.2396), (-0.003107, 0.2123, -0.2425), (0.3288, 0.09401, -0.1728), (0.1673, 0.2269, -0.2359), (0.1451, -0.01776, 0.08523), (0.1451, -0.01776, -0.1201), (0.04423, 0.03874, 0.2317), (0.04423, 0.2049, 0.2317), (0.1836, 0.02852, 0.2317), (0.1836, 0.2151, 0.2317), (0.04584, 0.1921, 0.2537), (0.04584, 0.05157, 0.2537), (0.1495, 0.04768, 0.2499), (0.1495, 0.196, 0.2499), (0.04584, 0.1921, 0.9912), (0.04584, 0.05157, 0.9912), (0.1495, 0.04768, 1.065), (0.1495, 0.196, 1.065), (0.04584, 0.2021, 0.2438), (0.04584, 0.0416, 0.2438), (0.1359, 0.1921, 0.2537), (0.1359, 0.05157, 0.2537), (0.1359, 0.1921, 1.051), (0.1359, 0.05157, 1.051), (0.1495, 0.1777, 0.2499), (0.1495, 0.06594, 0.2499), (0.1495, 0.1777, 1.065), (0.1495, 0.06594, 1.065), (0.1495, 0.196, 0.8102), (0.1495, 0.196, 0.5378), (0.1495, 0.04768, 0.8102), (0.1495, 0.04768, 0.5378), (0.1495, 0.06594, 0.5378), (0.1495, 0.06594, 0.8102), (0.1495, 0.1777, 0.5378), (0.1495, 0.1777, 0.8102), (0.1475, 0.07202, 0.2438), (0.1516, 0.0416, 0.2438), (0.1495, 0.2021, 0.5378), (0.1516, 0.2021, 0.2438), (0.1495, 0.0416, 0.5378), (0.1457, 0.1024, 0.2438), (0.1495, 0.2021, 0.8102), (0.1495, 0.0416, 0.8102), (0.1495, 0.07202, 0.8102), (0.1495, 0.07202, 0.5378), (0.1495, 0.1024, 0.8102), (0.1495, 0.1024, 0.5378), (0.1597, 0.06814, 0.5455), (0.1597, 0.05143, 0.5449), (0.1597, 0.06814, 0.8024), (0.1597, 0.05143, 0.8031), (0.1597, 0.1922, 0.5449), (0.1597, 0.1755, 0.5455), (0.1597, 0.1922, 0.8031), (0.1597, 0.1755, 0.8024), (0.1597, 0.06672, 0.2579), (0.1597, 0.04911, 0.2578), (0.1597, 0.06672, 1.031), (0.1597, 0.04911, 1.031), (0.1597, 0.1946, 0.2578), (0.1597, 0.1769, 0.2579), (0.1597, 0.1946, 1.031), (0.1597, 0.1769, 1.031), (0.04584, 0.2021, 0.9969), (0.04584, 0.0416, 0.9969), (0.1495, 0.07202, 1.066), (0.1495, 0.0416, 1.066), (0.1495, 0.2021, 1.066), (0.1495, 0.1024, 1.066), (0.1268, 0.1921, 1.061), (0.05074, 0.1921, 1.002), (0.05074, 0.2021, 1.007), (0.1405, 0.2021, 1.076), (0.1405, 0.1024, 1.076), (0.1405, 0.07202, 1.076), (0.1405, 0.0416, 1.076), (0.05074, 0.0416, 1.007), (0.05074, 0.05157, 1.002), (0.1268, 0.05157, 1.061), (-0.003107, 0.2489, 0.1845), (0.3288, 0.09401, 0.2095), (0.1673, 0.2151, -0.2359), (0.1673, 0.02852, -0.2359), (0.1673, 0.2151, -0.2359), (0.1673, 0.2269, -0.2359), (0.1293, 0.2858, -0.1716), (0.1364, 0.2486, 0.1845), (0.1266, 0.2864, 0.1225), (0.1673, 0.2151, -0.2359), (0.2991, 0.1459, 0.2317), (0.3288, 0.1577, -0.1728), (0.3072, 0.1793, -0.1728), (0.3288, 0.1577, 0.2095), (0.3072, 0.1793, 0.1869), (0.2598, 0.03243, -0.173), (0.2758, 0.02852, 0.2095), (0.2614, 0.05023, 0.2317), (0.2991, 0.1459, 0.2317), (0.1809, 0.05639, -0.0134), (0.2752, 0.06667, -0.01321), (0.2871, 0.04153, -0.1488), (0.2702, 0.04572, 0.1353)], [], [(14, 0, 27, 13), (15, 1, 0, 14), (29, 28, 41, 40), (31, 112, 116, 109), (30, 5, 4, 10), (0, 30, 26, 27), (9, 25, 1, 15), (2, 9, 15, 7), (6, 7, 22, 23, 18, 19), (4, 3, 13, 10), (6, 14, 13, 3), (15, 14, 17, 20), (14, 6, 19, 17), (7, 15, 20, 22), (17, 19, 18, 16), (21, 23, 22, 20), (20, 17, 16, 21), (23, 21, 16, 18), (10, 13, 27, 26), (30, 10, 26), (28, 29, 8, 5), (11, 28, 5, 30), (29, 12, 31, 8), (12, 11, 30, 31), (32, 36, 86, 40), (11, 12, 61, 63, 58, 59), (28, 11, 59, 41), (12, 29, 40, 61), (61, 40, 86, 90, 64, 60), (33, 37, 45, 43), (34, 47, 78, 79), (37, 33, 41, 87), (33, 32, 40, 41), (41, 59, 62, 65, 89, 87), (38, 49, 88, 89), (42, 43, 45, 44), (44, 36, 86, 90, 91, 88, 89, 87, 37, 45), (36, 32, 42, 44), (32, 33, 43, 42), (51, 50, 76, 74), (49, 55, 66, 88), (56, 46, 83, 75), (50, 39, 84, 76), (58, 63, 69, 67), (67, 69, 68, 66), (48, 57, 77, 85), (39, 48, 85, 84), (47, 34, 59, 58), (66, 68, 91, 88), (51, 35, 61, 60), (34, 53, 62, 59), (35, 46, 63, 61), (39, 50, 64, 90), (57, 48, 91, 68), (50, 51, 60, 64), (48, 39, 90, 91), (53, 52, 65, 62), (52, 38, 89, 65), (54, 47, 58, 67), (55, 54, 67, 66), (46, 56, 69, 63), (56, 57, 68, 69), (77, 76, 84, 85), (73, 72, 80, 81), (79, 78, 70, 71), (71, 70, 72, 73), (83, 82, 74, 75), (75, 74, 76, 77), (57, 56, 75, 77), (38, 52, 73, 81), (49, 38, 81, 80), (52, 53, 71, 73), (35, 51, 74, 82), (55, 49, 80, 72), (53, 34, 79, 71), (47, 54, 70, 78), (46, 35, 82, 83), (54, 55, 72, 70), (92, 101, 100, 99, 98, 97, 96, 95, 94, 93), (90, 95, 96, 91), (89, 98, 99, 87), (36, 93, 94, 86), (37, 100, 101, 45), (45, 101, 92, 44), (91, 96, 97, 88), (86, 94, 95, 90), (87, 99, 100, 37), (88, 97, 98, 89), (44, 92, 93, 36), (109, 9, 2, 102), (105, 104, 111), (109, 102, 8, 31), (0, 1, 104, 105), (105, 111, 24, 117), (108, 110, 116, 114), (31, 30, 119, 120), (106, 107, 113, 24), (25, 9, 108, 107), (121, 30, 105), (1, 25, 107, 106), (115, 112, 103), (113, 115, 103, 24), (114, 116, 115, 113), (112, 115, 116), (103, 118, 124), (103, 120, 119, 118), (30, 118, 119), (30, 121, 124), (110, 109, 116), (107, 108, 114, 113), (1, 106, 24, 111, 104), (105, 117, 123, 121), (124, 121, 122), (123, 122, 121), (103, 124, 122), (117, 24, 123), (123, 24, 122), (24, 103, 122), (110, 108, 9, 109), (118, 30, 124)])
_uv = me_cube.uv_layers.new(name='UVMap')
_uv.uv.foreach_set('vector', [0.008594, 0.8009, 0.005462, 0.8008, 0.02657, 0.7028, 0.04397, 0.695, 0.2624, 0.5619, 0.2593, 0.5619, 0.2593, 0.4035, 0.2624, 0.4035, 0.2624, 7.594e-08, 0.3917, 0.0, 0.3895, 0.01036, 0.2647, 0.01036, 0.1468, 0.0008888, 0.2399, 0.0, 0.2446, 0.03852, 0.1085, 0.04138, 0.0, 0.4035, 0.1452, 0.4067, 0.1452, 0.531, 0.047, 0.5288, 0.8279, 0.3974, 0.8279, 0.7941, 0.7919, 0.6705, 0.7919, 0.4961, 0.1734, 0.4528, 0.188, 0.4045, 0.1972, 0.4037, 0.197, 0.4035, 0.0, 0.3845, 0.1103, 0.3503, 0.131, 0.3979, 0.001654, 0.3978, 0.2519, 0.4035, 0.2519, 0.5619, 0.249, 0.5618, 0.2468, 0.5594, 0.2468, 0.4059, 0.249, 0.4035, 0.1452, 0.531, 0.1421, 0.6972, 0.04397, 0.695, 0.047, 0.5288, 0.1379, 0.8037, 0.008594, 0.8009, 0.04397, 0.695, 0.1421, 0.6972, 0.2565, 0.562, 0.2565, 0.4035, 0.2593, 0.4035, 0.2593, 0.562, 0.008594, 0.8009, 0.1379, 0.8037, 0.1379, 0.8069, 0.008536, 0.804, 0.001654, 0.3978, 0.131, 0.3979, 0.131, 0.4011, 0.001654, 0.4009, 0.3899, 0.8794, 0.2629, 0.8802, 0.2624, 0.8777, 0.3873, 0.8769, 0.1289, 0.4035, 0.001792, 0.4033, 0.001654, 0.4009, 0.131, 0.4011, 0.3899, 0.721, 0.3899, 0.8794, 0.3873, 0.8769, 0.3873, 0.7234, 0.2624, 0.7241, 0.3873, 0.7234, 0.3873, 0.8769, 0.2624, 0.8777, 0.047, 0.5288, 0.04397, 0.695, 0.02657, 0.7028, 0.02976, 0.5284, 0.0, 0.4035, 0.047, 0.5288, 0.02976, 0.5284, 0.7488, 0.7576, 0.6194, 0.7576, 0.6116, 0.7174, 0.7568, 0.7175, 0.7485, 0.8558, 0.7488, 0.7576, 0.7568, 0.7175, 0.7564, 0.8758, 0.6194, 0.7576, 0.6192, 0.8557, 0.6112, 0.8757, 0.6116, 0.7174, 0.6192, 0.8557, 0.7485, 0.8558, 0.7564, 0.8758, 0.6112, 0.8757, 0.2724, 0.01881, 0.2711, 0.6442, 0.2633, 0.649, 0.2647, 0.01036, 0.5212, 0.7177, 0.3917, 0.7177, 0.394, 0.7072, 0.4716, 0.7071, 0.4952, 0.7072, 0.5189, 0.7072, 0.6112, 0.7175, 0.5212, 0.7175, 0.5275, 0.7072, 0.6098, 0.7072, 0.7012, 0.7174, 0.6112, 0.7174, 0.6125, 0.7071, 0.6948, 0.7071, 0.6948, 0.7071, 0.6125, 0.7071, 0.6119, 0.06758, 0.6925, 0.009032, 0.6927, 0.2261, 0.6929, 0.4575, 0.968, 7.989e-05, 0.968, 0.6263, 0.898, 0.6769, 0.898, 0.0, 0.2558, 0.5782, 0.2558, 0.5937, 0.2468, 0.5942, 0.2468, 0.5792, 0.3804, 0.6442, 0.3818, 0.01881, 0.3895, 0.01036, 0.3882, 0.649, 0.3818, 0.01881, 0.2724, 0.01881, 0.2647, 0.01036, 0.3895, 0.01036, 0.6098, 0.7072, 0.5275, 0.7072, 0.5291, 0.4575, 0.5291, 0.2261, 0.529, 0.009033, 0.6097, 0.06759, 0.5142, 0.01012, 0.5, 0.01012, 0.4952, 0.009204, 0.5189, 0.009204, 0.2754, 0.0231, 0.3847, 0.0231, 0.3832, 0.699, 0.2739, 0.699, 0.7138, 0.5254, 0.7917, 0.5264, 0.7909, 0.5347, 0.7012, 0.5336, 0.7012, 0.449, 0.7012, 0.4232, 0.7012, 0.3974, 0.7909, 0.3985, 0.7917, 0.4071, 0.7138, 0.4061, 0.898, 0.05968, 0.898, 0.686, 0.8279, 0.686, 0.8279, 0.009032, 0.5412, 0.8368, 0.5412, 0.7175, 0.6112, 0.7177, 0.6112, 0.837, 0.9761, 0.2445, 0.9761, 0.4759, 0.968, 0.4698, 0.968, 0.2506, 0.5, 0.01012, 0.5, 0.2262, 0.4952, 0.2262, 0.4952, 0.009204, 0.9921, 0.4476, 0.9921, 0.6921, 0.9842, 0.6853, 0.9843, 0.441, 0.9761, 0.4759, 0.9761, 0.692, 0.9681, 0.6633, 0.968, 0.4698, 0.4952, 0.7072, 0.4716, 0.7071, 0.4716, 0.4576, 0.4952, 0.4576, 0.4952, 0.4576, 0.4716, 0.4576, 0.4716, 0.2262, 0.4952, 0.2262, 0.9921, 0.0, 0.9921, 0.2162, 0.9843, 0.2228, 0.9842, 0.02878, 0.3987, 0.01012, 0.4129, 0.01012, 0.4135, 0.0391, 0.3998, 0.03902, 0.5, 0.702, 0.5142, 0.702, 0.5189, 0.7072, 0.4952, 0.7072, 0.4952, 0.2262, 0.4716, 0.2262, 0.4716, 0.009204, 0.4952, 0.009204, 0.3987, 0.4576, 0.3987, 0.702, 0.394, 0.7072, 0.394, 0.4576, 0.5142, 0.702, 0.5142, 0.4576, 0.5189, 0.4576, 0.5189, 0.7072, 0.3987, 0.702, 0.4129, 0.702, 0.4716, 0.7071, 0.394, 0.7072, 0.3987, 0.01012, 0.3987, 0.2262, 0.394, 0.2262, 0.394, 0.009204, 0.4129, 0.2262, 0.4129, 0.01012, 0.4716, 0.009204, 0.4716, 0.2262, 0.3987, 0.2262, 0.3987, 0.4576, 0.394, 0.4576, 0.394, 0.2262, 0.4129, 0.01012, 0.3987, 0.01012, 0.394, 0.009204, 0.4716, 0.009204, 0.5142, 0.4576, 0.5142, 0.2262, 0.5189, 0.2262, 0.5189, 0.4576, 0.5142, 0.2262, 0.5142, 0.01012, 0.5189, 0.009204, 0.5189, 0.2262, 0.5, 0.4576, 0.5, 0.702, 0.4952, 0.7072, 0.4952, 0.4576, 0.5, 0.2262, 0.5, 0.4576, 0.4952, 0.4576, 0.4952, 0.2262, 0.4129, 0.702, 0.4129, 0.4576, 0.4716, 0.4576, 0.4716, 0.7071, 0.4129, 0.4576, 0.4129, 0.2262, 0.4716, 0.2262, 0.4716, 0.4576, 0.4146, 0.233, 0.4016, 0.2325, 0.3998, 0.03902, 0.4135, 0.0391, 0.5113, 0.2325, 0.4983, 0.233, 0.4994, 0.0391, 0.5131, 0.03902, 0.5131, 0.6955, 0.4994, 0.6954, 0.4983, 0.4512, 0.5113, 0.4517, 0.5113, 0.4517, 0.4983, 0.4512, 0.4983, 0.233, 0.5113, 0.2325, 0.4135, 0.6954, 0.3998, 0.6955, 0.4016, 0.4517, 0.4146, 0.4512, 0.4146, 0.4512, 0.4016, 0.4517, 0.4016, 0.2325, 0.4146, 0.233, 0.9921, 0.2162, 0.9921, 0.4476, 0.9843, 0.441, 0.9843, 0.2228, 0.9842, 0.0, 0.9842, 0.2162, 0.9761, 0.2222, 0.9762, 0.02871, 0.5, 0.01012, 0.5142, 0.01012, 0.5131, 0.03902, 0.4994, 0.0391, 0.9842, 0.2162, 0.9842, 0.4476, 0.9761, 0.4415, 0.9761, 0.2222, 0.9761, 0.0, 0.9761, 0.2445, 0.968, 0.2506, 0.9681, 0.006752, 1.0, 0.4759, 1.0, 0.692, 0.9921, 0.6632, 0.9922, 0.4692, 0.9842, 0.4476, 0.9842, 0.6921, 0.9762, 0.6854, 0.9761, 0.4415, 1.0, 0.0, 1.0, 0.2445, 0.9922, 0.251, 0.9921, 0.006796, 0.2558, 0.5627, 0.2558, 0.5782, 0.2468, 0.5768, 0.2468, 0.5619, 1.0, 0.2445, 1.0, 0.4759, 0.9922, 0.4692, 0.9922, 0.251, 0.2736, 0.7076, 0.3829, 0.7076, 0.3805, 0.6534, 0.3883, 0.6582, 0.3911, 0.721, 0.3674, 0.721, 0.3438, 0.721, 0.2662, 0.721, 0.2634, 0.6582, 0.2712, 0.6534, 0.394, 0.009204, 0.394, 1.013e-07, 0.4716, 0.0, 0.4716, 0.009204, 0.529, 0.009033, 0.5361, 0.0, 0.6059, 0.05855, 0.6097, 0.06759, 0.2711, 0.6442, 0.2712, 0.6534, 0.2634, 0.6582, 0.2633, 0.649, 0.968, 0.6263, 0.9642, 0.6354, 0.905, 0.6859, 0.898, 0.6769, 0.3832, 0.699, 0.3829, 0.7076, 0.2736, 0.7076, 0.2739, 0.699, 0.4716, 0.009204, 0.4716, 0.0, 0.4952, 1.013e-07, 0.4952, 0.009204, 0.6119, 0.06758, 0.6157, 0.05854, 0.6854, 0.0, 0.6925, 0.009032, 0.3882, 0.649, 0.3883, 0.6582, 0.3805, 0.6534, 0.3804, 0.6442, 0.4952, 0.009204, 0.4952, 1.013e-07, 0.5189, 1.013e-07, 0.5189, 0.009204, 0.8279, 0.009032, 0.835, 0.0, 0.8942, 0.05065, 0.898, 0.05968, 0.1085, 0.04138, 0.1103, 0.3503, 0.0, 0.3845, 2.786e-05, 0.04125, 0.0, 0.0, 0.0, 0.0, 0.0, 0.0, 0.1085, 0.04138, 2.786e-05, 0.04125, 0.001654, 0.0007233, 0.1468, 0.0008888, 0.0, 0.0, 0.0, 0.0, 0.0, 0.0, 0.0, 0.0, 0.5247, 0.7177, 0.5247, 0.8761, 0.3917, 0.7726, 0.4444, 0.72, 0.1012, 0.3443, 0.09906, 0.09454, 0.2446, 0.03852, 0.2446, 0.3439, 0.6112, 0.8757, 0.7564, 0.8758, 0.7394, 0.9417, 0.6648, 0.9736, 0.2468, 0.9063, 0.2393, 0.9121, 0.2064, 0.7595, 0.2468, 0.7281, 0.188, 0.4045, 0.1734, 0.4528, 0.1452, 0.4615, 0.188, 0.4045, 0.77, 0.7428, 0.7917, 0.5347, 0.7917, 0.9315, 0.0, 0.0, 0.0, 0.0, 0.0, 0.0, 0.0, 0.0, 0.7639, 0.5857, 0.7382, 0.5857, 0.7473, 0.5347, 0.2468, 0.4035, 0.2468, 0.7281, 0.1972, 0.7281, 0.1972, 0.4035, 0.2446, 0.3439, 0.2446, 0.03852, 0.2624, 0.01902, 0.2624, 0.3437, 0.2399, 0.0, 0.2624, 0.01902, 0.2446, 0.03852, 0.1452, 0.7736, 0.1946, 0.76, 0.1946, 0.8246, 0.7058, 1.0, 0.6648, 0.9736, 0.7394, 0.9417, 0.7568, 0.9552, 0.7564, 0.8758, 0.7568, 0.9552, 0.7394, 0.9417, 0.8279, 0.0, 0.8221, 0.2081, 0.7572, 0.07924, 0.09906, 0.09454, 0.1085, 0.04138, 0.2446, 0.03852, 0.1335, 0.3981, 0.1012, 0.3443, 0.2446, 0.3439, 0.2624, 0.3437, 0.0, 0.0, 0.0, 0.0, 0.0, 0.0, 0.0, 0.0, 0.0, 0.0, 0.8279, 0.3974, 0.7575, 0.3412, 0.7366, 0.3199, 0.8221, 0.2081, 0.7572, 0.07924, 0.8221, 0.2081, 0.7484, 0.2052, 0.7366, 0.3199, 0.7484, 0.2052, 0.8221, 0.2081, 0.7115, 0.01454, 0.7572, 0.07924, 0.7484, 0.2052, 0.7575, 0.3412, 0.7012, 0.339, 0.7366, 0.3199, 0.7012, 0.5631, 0.7382, 0.5347, 0.7382, 0.6732, 0.7012, 0.339, 0.7115, 0.01454, 0.7484, 0.2052, 0.1635, 0.7099, 0.1452, 0.4615, 0.1734, 0.4528, 0.1972, 0.76, 0.7557, 0.01607, 0.8279, 0.0, 0.7572, 0.07924])
me_cube.materials.append(mat_testturret1_main)
me_cube.use_remesh_preserve_volume = False
me_cube.use_remesh_preserve_attributes = False
me_cube.use_mirror_vertex_groups = False
me_cube.update()

# ---- objects
ob_turretbase = bpy.data.objects.new('TurretBase', me_base)
ob_turretweapon = bpy.data.objects.new('TurretWeapon', me_cube)
ob_barrelout = bpy.data.objects.new('BarrelOut', None)
ob_lamp = bpy.data.objects.new('Lamp', light_lamp)
ob_camera = bpy.data.objects.new('Camera', cam_camera)

# ---- transforms, parenting, visibility, modifiers, constraints
ob_turretbase.location = (5.937e-08, 1.425e-07, 0.0002515)
ob_turretbase.rotation_euler = (1.571, 0.0, 0.0)
ob_turretbase.track_axis = 'POS_Z'
ob_turretbase.up_axis = 'Y'
ob_turretbase.show_name = True
ob_turretbase.show_axis = True
ob_turretbase.lineart.crease_threshold = 0.0
_m = ob_turretbase.modifiers.new('EdgeSplit', 'EDGE_SPLIT')
_m = ob_turretbase.modifiers.new('Mirror', 'MIRROR')
_m = ob_turretbase.modifiers.new('Auto Smooth', 'NODES')
_m.node_group = ng_auto_smooth
_gi = [s.identifier for s in ng_auto_smooth.interface.items_tree if s.item_type == 'SOCKET' and s.in_out == 'INPUT']
_m[_gi[1]] = 0.5236  # Angle
ob_turretweapon.parent = ob_turretbase
ob_turretweapon.matrix_parent_inverse = Matrix(((1.0, -0.0, 0.0, -5.937e-08), (0.0, -4.371e-08, 1.0, -0.0002515), (0.0, -1.0, -4.371e-08, 1.425e-07), (0.0, 0.0, 0.0, 1.0)))
ob_turretweapon.location = (0.002195, 0.1313, 0.184)
ob_turretweapon.rotation_euler = (1.571, 0.0, 0.0)
ob_turretweapon.lineart.crease_threshold = 0.0
_m = ob_turretweapon.modifiers.new('Mirror', 'MIRROR')
_m.merge_threshold = 0.01
ob_barrelout.parent = ob_turretweapon
ob_barrelout.matrix_parent_inverse = Matrix(((1.0, -0.0, 0.0, -0.002195), (0.0, -4.371e-08, 1.0, -0.184), (0.0, -1.0, -4.371e-08, 0.1313), (0.0, 0.0, 0.0, 1.0)))
ob_barrelout.location = (0.002195, -0.5355, 0.3156)
ob_barrelout.rotation_euler = (1.571, -0.0, 0.0)
ob_barrelout.scale = (1.398, 1.398, 1.398)
ob_barrelout.empty_display_type = 'SINGLE_ARROW'
ob_barrelout.empty_display_size = 0.27
ob_barrelout.empty_image_offset = (0.0, 0.0)
ob_barrelout.lineart.crease_threshold = 0.0
ob_lamp.location = (4.076, 1.005, 5.904)
ob_lamp.rotation_euler = (0.6503, 0.05522, 1.866)
ob_lamp.lock_rotations_4d = False
ob_lamp.empty_display_type = 'ARROWS'
ob_lamp.color = (0.0, 0.0, 0.0, 0.0)
ob_lamp.lineart.crease_threshold = 0.0
ob_camera.location = (7.481, -6.508, 5.344)
ob_camera.rotation_euler = (1.109, 0.01082, 0.8149)
ob_camera.lock_rotations_4d = False
ob_camera.empty_display_type = 'ARROWS'
ob_camera.color = (0.0, 0.0, 0.0, 0.0)
ob_camera.display_type = 'WIRE'
ob_camera.lineart.crease_threshold = 0.0

# ---- collection membership
col_collection_1.objects.link(ob_turretbase)
col_collection_1.objects.link(ob_turretweapon)
col_collection_1.objects.link(ob_barrelout)
col_collection_1.objects.link(ob_lamp)
col_collection_1.objects.link(ob_camera)

# ---- scene / render settings (as saved in the file)
scene.camera = ob_camera
scene.frame_start = 1; scene.frame_end = 250; scene.frame_set(0)
scene.render.engine = 'BLENDER_EEVEE_NEXT'
scene.render.image_settings.color_mode = 'RGB'
scene.render.resolution_percentage = 50
scene.render.dither_intensity = 0.0
scene.cycles.use_denoising = False
scene.cycles.samples = 128
scene.cycles.sampling_pattern = 'TABULATED_SOBOL'
scene.cycles.light_sampling_threshold = 0.0
scene.cycles.use_adaptive_sampling = False
scene.cycles.use_light_tree = False
scene.cycles.blur_glossy = 0.0
scene.cycles.sample_clamp_indirect = 0.0
scene.view_settings.view_transform = 'Standard'
bpy.context.view_layer.update()
